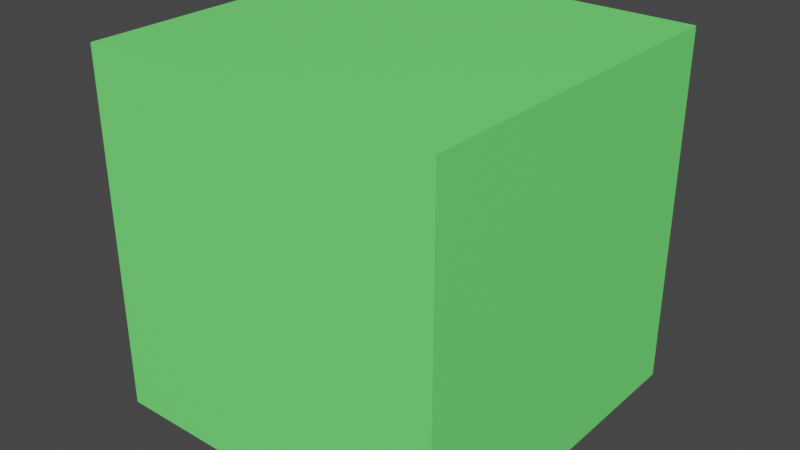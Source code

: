 # Source: LowpolyStartset.blend  (saved by Blender 3.3.6; exported with 4.5.12 LTS)
import bpy
from mathutils import Matrix  # noqa: F401  (used for matrix-valued properties, if any)

bpy.ops.wm.read_factory_settings(use_empty=True)
scene = bpy.context.scene
scene.name = 'Scene'

# ---- collections
col_collection = bpy.data.collections.new('Collection'); scene.collection.children.link(col_collection)

# ---- images (referenced by path relative to the original .blend; pixels are not part of the script)
import os
ASSET_DIR = os.environ.get("B2B_ASSET_DIR", "")  # directory of the original .blend (textures are referenced by path, not embedded)
HERE = os.path.dirname(os.path.abspath(__file__))  # packed textures are extracted next to this script under _unpacked/

def load_image(name, relpath, width, height, colorspace="sRGB"):
    """Load a texture the original file referenced (path relative to the .blend, or extracted next to this script)."""
    p = next((c for c in (os.path.join(HERE, relpath), os.path.join(ASSET_DIR, relpath)) if relpath and os.path.exists(c)), "")
    if p:
        img = bpy.data.images.load(p, check_existing=True)
        img.name = name
    else:  # same state as the original file: an image datablock whose file is absent (Cycles renders it pink)
        img = bpy.data.images.new(name, width, height)
        img.source = "FILE"
        img.filepath = "//" + (relpath or name)
    img.colorspace_settings.name = colorspace
    return img
img_imphenziapalette01_png_001 = load_image('ImphenziaPalette01.png.001', '_unpacked/ImphenziaPalette01.a051ed64.png', 8, 8, 'sRGB')

# ---- materials (node trees are filled in below, after node groups)
mat_material_001 = bpy.data.materials.new('Material.001')
mat_material_001.use_transparent_shadow = False

# ---- material node trees
mat_material_001.use_nodes = True; mat_material_001.node_tree.nodes.clear()
_N = mat_material_001.node_tree.nodes; _L = mat_material_001.node_tree.links
n0 = _N.new('ShaderNodeBsdfPrincipled'); n0.name = 'Principled BSDF'; n0.location = (10, 300)
n0.distribution = 'GGX'
n0.subsurface_method = 'RANDOM_WALK_SKIN'
n0.inputs[3].default_value = 1.45
n0.inputs[27].default_value = (0.0, 0.0, 0.0, 1.0)
n0.inputs[28].default_value = 1.0
n1 = _N.new('ShaderNodeOutputMaterial'); n1.name = 'Material Output'; n1.location = (300, 300)
n2 = _N.new('ShaderNodeTexImage'); n2.name = 'Image Texture'; n2.location = (-399, 187)
n2.image = img_imphenziapalette01_png_001
n2.interpolation = 'Closest'
_L.new(n0.outputs[0], n1.inputs[0])
_L.new(n2.outputs[0], n0.inputs[0])
n1.is_active_output = True

# ---- world
world_world = bpy.data.worlds.new('World'); scene.world = world_world
world_world.use_nodes = True; world_world.node_tree.nodes.clear()
_N = world_world.node_tree.nodes; _L = world_world.node_tree.links
n0 = _N.new('ShaderNodeOutputWorld'); n0.name = 'World Output'; n0.location = (300, 300)
n1 = _N.new('ShaderNodeBackground'); n1.name = 'Background'; n1.location = (10, 300)
n1.inputs[0].default_value = (0.05088, 0.05088, 0.05088, 1.0)
_L.new(n1.outputs[0], n0.inputs[0])
n0.is_active_output = True
world_world.color = (0.05088, 0.05088, 0.05088)
world_world.use_sun_shadow = False
world_world.sun_shadow_jitter_overblur = 0.0

# ---- meshes
me_cube = bpy.data.meshes.new('Cube')
me_cube.from_pydata([(-1.0, -1.0, -1.0), (-1.0, -1.0, 1.0), (-1.0, 1.0, -1.0), (-1.0, 1.0, 1.0), (1.0, -1.0, -1.0), (1.0, -1.0, 1.0), (1.0, 1.0, -1.0), (1.0, 1.0, 1.0)], [], [(0, 1, 3, 2), (2, 3, 7, 6), (6, 7, 5, 4), (4, 5, 1, 0), (2, 6, 4, 0), (7, 3, 1, 5)])
_uv = me_cube.uv_layers.new(name='UVMap')
_uv.uv.foreach_set('vector', [0.5496, 0.1838, 0.5496, 0.1838, 0.5496, 0.1838, 0.5496, 0.1838, 0.5496, 0.1838, 0.5496, 0.1838, 0.5496, 0.1838, 0.5496, 0.1838, 0.5496, 0.1838, 0.5496, 0.1838, 0.5496, 0.1838, 0.5496, 0.1838, 0.5496, 0.1838, 0.5496, 0.1838, 0.5496, 0.1838, 0.5496, 0.1838, 0.5496, 0.1838, 0.5496, 0.1838, 0.5496, 0.1838, 0.5496, 0.1838, 0.5496, 0.1838, 0.5496, 0.1838, 0.5496, 0.1838, 0.5496, 0.1838])
me_cube.materials.append(mat_material_001)
me_cube.update()

# ---- objects
ob_cube = bpy.data.objects.new('Cube', me_cube)

# ---- transforms, parenting, visibility, modifiers, constraints
ob_cube.location = (0.0, 0.0, 0.0)

# ---- collection membership
col_collection.objects.link(ob_cube)

# ---- scene / render settings (as saved in the file)
scene.frame_start = 1; scene.frame_end = 250; scene.frame_set(1)
scene.render.engine = 'BLENDER_EEVEE_NEXT'
scene.cycles.sampling_pattern = 'TABULATED_SOBOL'
scene.cycles.use_light_tree = False
scene.view_settings.view_transform = 'Filmic'
bpy.context.view_layer.update()

# ---- added for rendering (the .blend has no active camera and no usable light): camera, sun
cam_auto = bpy.data.cameras.new('AutoCamera')
cam_auto.lens = 50.0
cam_auto.sensor_width = 36.0
cam_auto.clip_end = 1000.0
ob_auto_camera = bpy.data.objects.new('AutoCamera', cam_auto)
scene.collection.objects.link(ob_auto_camera)
ob_auto_camera.location = (3.20507, -3.84609, 2.56406)
ob_auto_camera.rotation_euler = (1.09748, -7.21219e-08, 0.694738)
scene.camera = ob_auto_camera
light_auto_sun = bpy.data.lights.new('AutoSun', 'SUN')
light_auto_sun.energy = 3.0
light_auto_sun.angle = 0.0523599
ob_auto_sun = bpy.data.objects.new('AutoSun', light_auto_sun)
scene.collection.objects.link(ob_auto_sun)
ob_auto_sun.rotation_euler = (0.872665, 0.174533, 0.523599)
bpy.context.view_layer.update()
